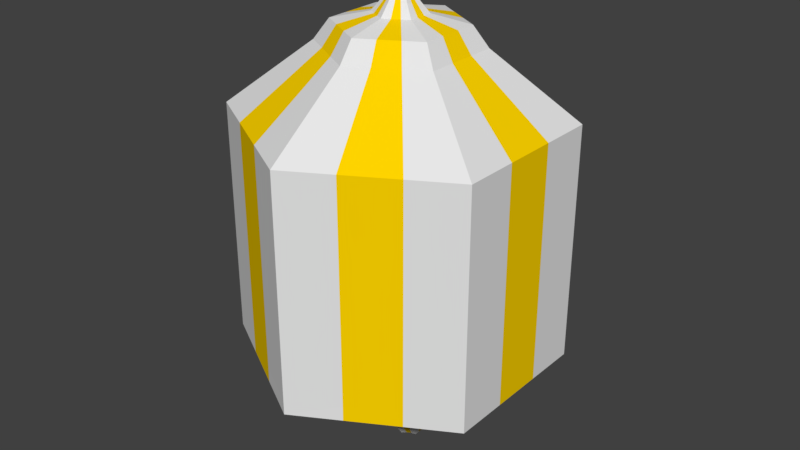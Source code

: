 # Source: coridor.blend  (saved by Blender 2.79.0; exported with 4.5.12 LTS)
import bpy
from mathutils import Matrix  # noqa: F401  (used for matrix-valued properties, if any)

bpy.ops.wm.read_factory_settings(use_empty=True)
scene = bpy.context.scene
scene.name = 'Scene'

# ---- collections
col_collection_1 = bpy.data.collections.new('Collection 1'); scene.collection.children.link(col_collection_1)

# ---- materials (node trees are filled in below, after node groups)
mat_material_001 = bpy.data.materials.new('Material.001')
mat_material_001.alpha_threshold = 0.0
mat_material_001.use_transparent_shadow = False
mat_material_001.roughness = 0.5
mat_material_001.specular_intensity = 1.0
mat_material_002 = bpy.data.materials.new('Material.002')
mat_material_002.alpha_threshold = 0.0
mat_material_002.use_transparent_shadow = False
mat_material_002.diffuse_color = (1.0, 0.6618, 0.0, 1.0)
mat_material_002.roughness = 0.5
mat_material_002.specular_intensity = 1.0

# ---- material node trees

# ---- world
world_world = bpy.data.worlds.new('World'); scene.world = world_world
world_world.color = (0.05088, 0.05088, 0.05088)
world_world.use_sun_shadow = False
world_world.sun_shadow_jitter_overblur = 0.0
world_world.cycles.sampling_method = 'MANUAL'

# ---- meshes
me_cylinder = bpy.data.meshes.new('Cylinder')
me_cylinder.from_pydata([(0.0, 1.0, -0.6997), (0.0, 1.0, 0.6997), (0.866, 0.5, -0.6997), (0.866, 0.5, 0.6997), (0.866, -0.5, -0.6997), (0.866, -0.5, 0.6997), (-8.742e-08, -1.0, -0.6997), (-8.742e-08, -1.0, 0.6997), (-0.866, -0.5, -0.6997), (-0.866, -0.5, 0.6997), (-0.866, 0.5, -0.6997), (-0.866, 0.5, 0.6997), (0.0, 1.0, -0.3498), (2.188e-09, 1.11, 0.0), (0.0, 1.0, 0.3498), (0.866, 0.5, 0.3498), (0.9614, 0.5551, 0.0), (0.866, 0.5, -0.3498), (0.866, -0.5, 0.3498), (0.9614, -0.5551, 0.0), (0.866, -0.5, -0.3498), (-8.742e-08, -1.0, 0.3498), (-9.486e-08, -1.11, 0.0), (-8.742e-08, -1.0, -0.3498), (-0.866, -0.5, 0.3498), (-0.9614, -0.5551, 0.0), (-0.866, -0.5, -0.3498), (-0.866, 0.5, 0.3498), (-0.9614, 0.5551, 0.0), (-0.866, 0.5, -0.3498), (0.7385, 0.4264, 0.6997), (5.066e-09, 0.8528, 0.6997), (-0.7385, 0.4264, 0.6997), (-0.7385, -0.4264, 0.6997), (-7.223e-08, -0.8528, 0.6997), (0.7385, -0.4264, 0.6997), (5.066e-09, 0.8528, -0.6997), (0.7385, 0.4264, -0.6997), (0.7385, -0.4264, -0.6997), (-7.223e-08, -0.8528, -0.6997), (-0.7385, -0.4264, -0.6997), (-0.7385, 0.4264, -0.6997), (-0.5697, 0.6711, -0.6997), (-0.281, 0.8378, -0.6997), (-0.281, 0.8378, 0.6997), (-0.5697, 0.6711, 0.6997), (-0.5697, 0.6711, -0.3498), (-0.281, 0.8378, -0.3498), (-0.6324, 0.745, 0.0), (-0.3119, 0.93, 0.0), (-0.5697, 0.6711, 0.3498), (-0.281, 0.8378, 0.3498), (-0.1891, 0.6457, 0.697), (-0.4352, 0.5035, 0.697), (-0.4352, 0.5035, -0.7024), (-0.1891, 0.6457, -0.7024), (0.5774, -0.6667, -0.6997), (0.2887, -0.8333, -0.6997), (0.2887, -0.8333, 0.6997), (0.5774, -0.6667, 0.6997), (0.5774, -0.6667, -0.3498), (0.2887, -0.8333, -0.3498), (0.6409, -0.7401, 0.0), (0.3205, -0.9251, 0.0), (0.5774, -0.6667, 0.3498), (0.2887, -0.8333, 0.3498), (0.2164, -0.6517, 0.6956), (0.4626, -0.5095, 0.6956), (0.4626, -0.5095, -0.7038), (0.2164, -0.6517, -0.7038), (0.6621, 0.3818, 0.1738), (0.6621, 0.3818, -0.244), (0.6621, -0.3821, -0.244), (0.6621, -0.3821, 0.1738), (0.0005697, -0.764, -0.244), (0.0005697, -0.764, 0.1738), (-0.661, -0.3821, -0.244), (-0.661, -0.3821, 0.1738), (-0.661, 0.3818, -0.244), (-0.661, 0.3818, 0.1738), (0.0005698, 0.7637, -0.244), (0.0005698, 0.7637, 0.1738), (-0.3893, 0.4509, -0.2464), (-0.3893, 0.4509, 0.1714), (-0.1688, 0.5782, -0.2464), (-0.1688, 0.5782, 0.1714), (0.4149, -0.4565, -0.2477), (0.4149, -0.4565, 0.1701), (0.1944, -0.5838, -0.2477), (0.1944, -0.5838, 0.1701), (0.5305, 0.3051, 0.1317), (0.5305, 0.3051, -0.2024), (0.5305, -0.3058, -0.2024), (0.5305, -0.3058, 0.1317), (0.00155, -0.6112, -0.2024), (0.00155, -0.6112, 0.1317), (-0.5274, -0.3058, -0.2024), (-0.5274, -0.3058, 0.1317), (-0.5274, 0.3051, -0.2024), (-0.5274, 0.3051, 0.1317), (0.00155, 0.6105, -0.2024), (0.00155, 0.6105, 0.1317), (-0.3102, 0.3603, -0.2043), (-0.3102, 0.3603, 0.1298), (-0.1339, 0.4621, -0.2043), (-0.1339, 0.4621, 0.1298), (0.3329, -0.3653, -0.2053), (0.3329, -0.3653, 0.1287), (0.1565, -0.4671, -0.2053), (0.1565, -0.4671, 0.1287), (-0.001043, 1.352, -1.271), (1.17, 0.676, -1.271), (1.17, -0.6765, -1.271), (0.3894, -1.127, -1.271), (-0.001043, -1.353, -1.271), (-1.172, -0.6765, -1.271), (-1.172, 0.676, -1.271), (-0.3811, 1.133, -1.271), (-0.001043, 1.153, -1.271), (0.9978, 0.5764, -1.271), (-0.2568, 0.873, -1.274), (0.9978, -0.577, -1.271), (0.2916, -0.8817, -1.276), (-0.001043, -1.154, -1.271), (-0.9999, -0.577, -1.271), (-0.9999, 0.5764, -1.271), (-0.7715, 0.9074, -1.271), (-0.5897, 0.6808, -1.274), (0.7798, -0.9019, -1.271), (0.6246, -0.6894, -1.276), (-0.0033, 2.158, -2.227), (1.866, 1.078, -2.227), (1.866, -1.081, -2.227), (0.6199, -1.8, -2.227), (-0.0033, -2.16, -2.227), (-1.873, -1.08, -2.227), (-1.873, 1.078, -2.227), (-0.6099, 1.808, -2.227), (-0.0033, 1.84, -2.227), (1.591, 0.9195, -2.227), (-0.4115, 1.393, -2.233), (1.591, -0.9216, -2.227), (0.4638, -1.408, -2.236), (-0.0033, -1.842, -2.227), (-1.598, -0.9216, -2.227), (-1.598, 0.9195, -2.227), (-1.233, 1.448, -2.227), (-0.9429, 1.086, -2.233), (1.243, -1.44, -2.227), (0.9953, -1.101, -2.236), (-0.01315, 5.212, -2.905), (4.502, 2.605, -2.905), (4.502, -2.609, -2.905), (1.492, -4.347, -2.905), (-0.01315, -5.216, -2.905), (-4.529, -2.609, -2.905), (-4.529, 2.605, -2.905), (-1.478, 4.366, -2.905), (-0.01315, 4.445, -2.905), (3.838, 2.221, -2.905), (-0.999, 3.365, -2.919), (3.838, -2.225, -2.905), (1.115, -3.4, -2.926), (-0.01315, -4.449, -2.905), (-3.864, -2.225, -2.905), (-3.864, 2.221, -2.905), (-2.984, 3.497, -2.905), (-2.283, 2.623, -2.919), (2.997, -3.478, -2.905), (2.399, -2.659, -2.926), (-0.01535, 6.432, -4.571), (5.56, 3.213, -4.571), (5.56, -3.224, -4.571), (1.843, -5.37, -4.571), (-0.01535, -6.443, -4.571), (-5.59, -3.224, -4.571), (-5.59, 3.213, -4.571), (-1.824, 5.388, -4.571), (-0.01535, 5.485, -4.571), (4.739, 2.74, -4.571), (-1.232, 4.151, -4.589), (4.739, -2.75, -4.571), (1.378, -4.2, -4.598), (-0.01535, -5.495, -4.571), (-4.77, -2.75, -4.571), (-4.77, 2.74, -4.571), (-3.683, 4.315, -4.571), (-2.817, 3.236, -4.589), (3.701, -4.297, -4.571), (2.962, -3.285, -4.598), (-0.03871, 13.4, -9.917), (11.57, 6.696, -9.917), (11.57, -6.708, -9.917), (3.831, -11.18, -9.917), (-0.03871, -13.41, -9.917), (-11.65, -6.708, -9.917), (-11.65, 6.696, -9.917), (-3.805, 11.22, -9.917), (-0.03871, 11.43, -9.917), (9.861, 5.71, -9.917), (-2.573, 8.649, -9.953), (9.861, -5.721, -9.917), (2.862, -8.741, -9.971), (-0.03871, -11.44, -9.917), (-9.938, -5.721, -9.917), (-9.938, 5.71, -9.917), (-7.675, 8.99, -9.917), (-5.873, 6.744, -9.953), (7.7, -8.942, -9.917), (6.162, -6.836, -9.971), (-0.02799, 13.38, -28.51), (11.58, 6.679, -28.51), (11.58, -6.726, -28.51), (3.842, -11.19, -28.51), (-0.028, -13.43, -28.51), (-11.64, -6.726, -28.51), (-11.64, 6.679, -28.51), (-3.795, 11.21, -28.51), (0.0265, 2.953, -34.63), (2.615, 1.458, -34.63), (-0.6361, 2.227, -34.64), (2.615, -1.531, -34.63), (0.7849, -2.32, -34.65), (0.0265, -3.025, -34.63), (-2.562, -1.531, -34.63), (-2.562, 1.458, -34.63), (-7.664, 8.972, -28.51), (-1.499, 1.729, -34.64), (7.711, -8.96, -28.51), (1.648, -1.822, -34.65), (-0.02691, 13.38, -29.75), (11.58, 6.677, -29.75), (11.58, -6.728, -29.75), (3.843, -11.2, -29.75), (-0.02691, -13.43, -29.75), (-11.64, -6.728, -29.75), (-11.64, 6.677, -29.75), (-3.793, 11.2, -29.75), (0.02678, 2.952, -34.96), (2.615, 1.458, -34.96), (-0.6359, 2.226, -34.97), (2.615, -1.531, -34.96), (0.7852, -2.321, -34.97), (0.02678, -3.026, -34.96), (-2.562, -1.531, -34.96), (-2.562, 1.458, -34.96), (-7.663, 8.97, -29.75), (-1.499, 1.728, -34.97), (7.712, -8.962, -29.75), (1.648, -1.822, -34.97), (0.2087, 2.368, -39.08), (1.272, 1.754, -39.08), (-0.06332, 2.07, -39.09), (1.272, 0.5272, -39.08), (0.5201, 0.203, -39.09), (0.2087, -0.08643, -39.08), (-0.854, 0.5272, -39.08), (-0.854, 1.754, -39.08), (0.2089, -0.08663, -39.22), (0.5203, 0.2028, -39.22), (1.272, 0.527, -39.22), (-0.4176, 1.865, -39.09), (-0.06321, 2.07, -39.22), (-0.4175, 1.865, -39.22), (0.8744, 0.4075, -39.09), (1.272, 1.754, -39.22), (0.2089, 2.368, -39.22), (-0.8539, 0.527, -39.22), (-0.8539, 1.754, -39.22), (0.8745, 0.4073, -39.22), (0.2143, 1.509, -39.13), (0.5344, 1.324, -39.13), (0.1323, 1.419, -39.13), (0.5344, 0.9547, -39.13), (0.3081, 0.8571, -39.13), (0.2143, 0.7699, -39.13), (-0.1058, 0.9547, -39.13), (-0.1058, 1.324, -39.13), (0.2143, 0.7698, -39.17), (0.3081, 0.857, -39.17), (0.5344, 0.9546, -39.17), (0.02565, 1.358, -39.13), (0.1324, 1.419, -39.17), (0.02568, 1.358, -39.17), (0.4148, 0.9187, -39.13), (0.5344, 1.324, -39.17), (0.2143, 1.509, -39.17), (-0.1058, 0.9546, -39.17), (-0.1058, 1.324, -39.17), (0.4148, 0.9186, -39.17), (-0.2887, -0.8333, -0.6997), (-0.5774, -0.6667, -0.6997), (-0.5774, -0.6667, 0.6997), (-0.2887, -0.8333, 0.6997), (-0.2887, -0.8333, -0.3498), (-0.5774, -0.6667, -0.3498), (-0.3205, -0.9251, 0.0), (-0.6409, -0.7401, 0.0), (-0.2887, -0.8333, 0.3498), (-0.5774, -0.6667, 0.3498), (-0.4924, -0.5685, 0.6997), (-0.2462, -0.7107, 0.6997), (-0.2462, -0.7107, -0.6997), (-0.4924, -0.5685, -0.6997), (-0.2199, -0.6367, 0.1738), (-0.4405, -0.5094, 0.1738), (-0.2199, -0.6367, -0.244), (-0.4405, -0.5094, -0.244), (-0.1748, -0.5094, 0.1317), (-0.3511, -0.4076, 0.1317), (-0.1748, -0.5094, -0.2024), (-0.3511, -0.4076, -0.2024), (-0.3915, -1.127, -1.271), (-0.7819, -0.9019, -1.271), (-0.334, -0.9614, -1.271), (-0.667, -0.7692, -1.271), (-0.6265, -1.8, -2.227), (-1.25, -1.44, -2.227), (-0.5348, -1.535, -2.227), (-1.066, -1.228, -2.227), (-1.518, -4.347, -2.905), (-3.024, -3.478, -2.905), (-1.297, -3.708, -2.905), (-2.58, -2.966, -2.905), (-1.874, -5.37, -4.571), (-3.732, -4.297, -4.571), (-1.6, -4.58, -4.571), (-3.185, -3.665, -4.571), (-3.908, -11.18, -9.917), (-7.778, -8.942, -9.917), (-3.339, -9.532, -9.917), (-6.638, -7.627, -9.917), (-3.898, -11.19, -28.51), (-7.767, -8.96, -28.51), (-0.8363, -2.527, -34.63), (-1.699, -2.029, -34.63), (-3.896, -11.2, -29.75), (-7.766, -8.962, -29.75), (-0.836, -2.527, -34.96), (-1.699, -2.029, -34.96), (-0.1455, 0.1181, -39.08), (-0.4998, 0.3226, -39.08), (-0.1454, 0.1179, -39.22), (-0.4997, 0.3224, -39.22), (0.1076, 0.8315, -39.13), (0.0008955, 0.8931, -39.13), (0.1076, 0.8314, -39.17), (0.0009306, 0.893, -39.17), (-0.866, -0.1667, -0.6997), (-0.866, 0.1667, -0.6997), (-0.866, 0.1667, 0.6997), (-0.866, -0.1667, 0.6997), (-0.866, -0.1667, -0.3498), (-0.866, 0.1667, -0.3498), (-0.9614, -0.185, 0.0), (-0.9614, 0.185, 0.0), (-0.866, -0.1667, 0.3498), (-0.866, 0.1667, 0.3498), (-0.7385, 0.1421, 0.6997), (-0.7385, -0.1421, 0.6997), (-0.7385, -0.1421, -0.6997), (-0.7385, 0.1421, -0.6997), (-0.661, -0.1274, 0.1738), (-0.661, 0.1272, 0.1738), (-0.661, -0.1274, -0.244), (-0.661, 0.1272, -0.244), (-0.5274, -0.1021, 0.1317), (-0.5274, 0.1015, 0.1317), (-0.5274, -0.1021, -0.2024), (-0.5274, 0.1015, -0.2024), (-1.172, -0.2257, -1.271), (-1.172, 0.2252, -1.271), (-0.9999, -0.1925, -1.271), (-0.9999, 0.192, -1.271), (-1.873, -0.3609, -2.227), (-1.873, 0.3587, -2.227), (-1.598, -0.3079, -2.227), (-1.598, 0.3058, -2.227), (-4.529, -0.871, -2.905), (-4.529, 0.867, -2.905), (-3.864, -0.7431, -2.905), (-3.864, 0.7391, -2.905), (-5.59, -1.078, -4.571), (-5.59, 1.068, -4.571), (-4.77, -0.9202, -4.571), (-4.77, 0.9097, -4.571), (-11.65, -2.24, -9.917), (-11.65, 2.228, -9.917), (-9.938, -1.911, -9.917), (-9.938, 1.899, -9.917), (-11.64, -2.258, -28.51), (-11.64, 2.21, -28.51), (-2.562, -0.5343, -34.63), (-2.562, 0.462, -34.63), (-11.64, -2.259, -29.75), (-11.64, 2.209, -29.75), (-2.562, -0.5348, -34.96), (-2.562, 0.4615, -34.96), (-0.854, 0.9362, -39.08), (-0.854, 1.345, -39.08), (-0.8539, 0.936, -39.22), (-0.8539, 1.345, -39.22), (-0.1058, 1.078, -39.13), (-0.1058, 1.201, -39.13), (-0.1058, 1.078, -39.17), (-0.1058, 1.201, -39.17), (0.2887, 0.8333, -0.6997), (0.5774, 0.6667, -0.6997), (0.5774, 0.6667, 0.6997), (0.2887, 0.8333, 0.6997), (0.2887, 0.8333, -0.3498), (0.5774, 0.6667, -0.3498), (0.3205, 0.9251, 0.0), (0.6409, 0.7401, 0.0), (0.2887, 0.8333, 0.3498), (0.5774, 0.6667, 0.3498), (0.4924, 0.5685, 0.6997), (0.2462, 0.7107, 0.6997), (0.2462, 0.7107, -0.6997), (0.4924, 0.5685, -0.6997), (0.2211, 0.6364, 0.1738), (0.4416, 0.5091, 0.1738), (0.2211, 0.6364, -0.244), (0.4416, 0.5091, -0.244), (0.1779, 0.5087, 0.1317), (0.3542, 0.4069, 0.1317), (0.1779, 0.5087, -0.2024), (0.3542, 0.4069, -0.2024), (0.3894, 1.127, -1.271), (0.7798, 0.9014, -1.271), (0.3319, 0.9609, -1.271), (0.6649, 0.7687, -1.271), (0.6199, 1.798, -2.227), (1.243, 1.438, -2.227), (0.5282, 1.533, -2.227), (1.06, 1.226, -2.227), (1.492, 4.343, -2.905), (2.997, 3.474, -2.905), (1.27, 3.704, -2.905), (2.554, 2.962, -2.905), (1.843, 5.359, -4.571), (3.701, 4.286, -4.571), (1.569, 4.57, -4.571), (3.154, 3.655, -4.571), (3.831, 11.16, -9.917), (7.7, 8.93, -9.917), (3.261, 9.52, -9.917), (6.561, 7.615, -9.917), (3.842, 11.15, -28.51), (7.711, 8.913, -28.51), (0.8893, 2.455, -34.63), (1.752, 1.956, -34.63), (3.843, 11.14, -29.75), (7.712, 8.911, -29.75), (0.8896, 2.454, -34.96), (1.752, 1.956, -34.96), (0.563, 2.163, -39.08), (0.9173, 1.959, -39.08), (0.5631, 2.163, -39.22), (0.9174, 1.959, -39.22), (0.321, 1.447, -39.13), (0.4277, 1.386, -39.13), (0.321, 1.447, -39.17), (0.4277, 1.386, -39.17), (0.866, 0.1667, -0.6997), (0.866, -0.1667, -0.6997), (0.866, -0.1667, 0.6997), (0.866, 0.1667, 0.6997), (0.866, 0.1667, -0.3498), (0.866, -0.1667, -0.3498), (0.9614, 0.185, 0.0), (0.9614, -0.185, 0.0), (0.866, 0.1667, 0.3498), (0.866, -0.1667, 0.3498), (0.7385, -0.1421, 0.6997), (0.7385, 0.1421, 0.6997), (0.7385, 0.1421, -0.6997), (0.7385, -0.1421, -0.6997), (0.6621, 0.1272, 0.1738), (0.6621, -0.1274, 0.1738), (0.6621, 0.1272, -0.244), (0.6621, -0.1274, -0.244), (0.5305, 0.1015, 0.1317), (0.5305, -0.1021, 0.1317), (0.5305, 0.1015, -0.2024), (0.5305, -0.1021, -0.2024), (1.17, 0.2252, -1.271), (1.17, -0.2257, -1.271), (0.9978, 0.192, -1.271), (0.9978, -0.1925, -1.271), (1.866, 0.3587, -2.227), (1.866, -0.3609, -2.227), (1.591, 0.3058, -2.227), (1.591, -0.3079, -2.227), (4.502, 0.867, -2.905), (4.502, -0.871, -2.905), (3.838, 0.7391, -2.905), (3.838, -0.7431, -2.905), (5.56, 1.068, -4.571), (5.56, -1.078, -4.571), (4.739, 0.9097, -4.571), (4.739, -0.9202, -4.571), (11.57, 2.228, -9.917), (11.57, -2.24, -9.917), (9.861, 1.899, -9.917), (9.861, -1.911, -9.917), (11.58, 2.21, -28.51), (11.58, -2.258, -28.51), (2.615, 0.462, -34.63), (2.615, -0.5343, -34.63), (11.58, 2.209, -29.75), (11.58, -2.259, -29.75), (2.615, 0.4615, -34.96), (2.615, -0.5348, -34.96), (1.272, 1.345, -39.08), (1.272, 0.9362, -39.08), (1.272, 1.345, -39.22), (1.272, 0.936, -39.22), (0.5344, 1.201, -39.13), (0.5344, 1.078, -39.13), (0.5344, 1.201, -39.17), (0.5344, 1.078, -39.17)], [], [(415, 408, 3, 15), (473, 466, 5, 18), (65, 58, 7, 21), (299, 292, 9, 24), (88, 69, 39, 74), (357, 350, 11, 27), (51, 44, 1, 14), (481, 477, 38, 72), (43, 47, 12, 0), (47, 49, 13, 12), (49, 51, 14, 13), (349, 353, 29, 10), (353, 355, 28, 29), (355, 357, 27, 28), (291, 295, 26, 8), (295, 297, 25, 26), (297, 299, 24, 25), (57, 61, 23, 6), (61, 63, 22, 23), (63, 65, 21, 22), (465, 469, 20, 4), (469, 471, 19, 20), (471, 473, 18, 19), (407, 411, 17, 2), (411, 413, 16, 17), (413, 415, 15, 16), (409, 1, 31, 417), (45, 11, 32, 53), (351, 9, 33, 359), (293, 7, 34, 301), (59, 5, 35, 67), (467, 3, 30, 475), (54, 41, 125, 127), (57, 6, 114, 113), (418, 36, 118, 430), (69, 68, 129, 122), (349, 10, 116, 371), (68, 38, 121, 129), (307, 303, 40, 76), (365, 361, 41, 78), (84, 55, 36, 80), (423, 419, 37, 71), (78, 41, 54, 82), (82, 54, 55, 84), (360, 40, 124, 372), (465, 4, 112, 487), (1, 44, 52, 31), (44, 45, 53, 52), (28, 27, 50, 48), (48, 50, 51, 49), (29, 28, 48, 46), (46, 48, 49, 47), (10, 29, 46, 42), (42, 46, 47, 43), (27, 11, 45, 50), (50, 45, 44, 51), (42, 43, 117, 126), (302, 39, 123, 314), (7, 58, 66, 34), (58, 59, 67, 66), (19, 18, 64, 62), (62, 64, 65, 63), (20, 19, 62, 60), (60, 62, 63, 61), (4, 20, 60, 56), (56, 60, 61, 57), (72, 38, 68, 86), (86, 68, 69, 88), (18, 5, 59, 64), (64, 59, 58, 65), (67, 87, 89, 66), (87, 73, 93, 107), (35, 73, 87, 67), (423, 71, 91, 427), (53, 83, 85, 52), (478, 70, 90, 482), (32, 79, 83, 53), (86, 88, 108, 106), (416, 421, 70, 30), (420, 81, 101, 424), (52, 85, 81, 31), (307, 76, 96, 311), (358, 363, 79, 32), (89, 87, 107, 109), (300, 305, 77, 33), (78, 82, 102, 98), (474, 479, 73, 35), (304, 75, 95, 308), (66, 89, 75, 34), (83, 79, 99, 103), (107, 106, 108, 109), (93, 92, 106, 107), (103, 102, 104, 105), (99, 98, 102, 103), (425, 427, 91, 90), (105, 104, 100, 101), (367, 369, 98, 99), (309, 311, 96, 97), (483, 485, 92, 93), (109, 108, 94, 95), (481, 72, 92, 485), (81, 85, 105, 101), (72, 86, 106, 92), (75, 89, 109, 95), (84, 80, 100, 104), (85, 83, 103, 105), (88, 74, 94, 108), (362, 77, 97, 366), (82, 84, 104, 102), (365, 78, 98, 369), (314, 123, 143, 318), (113, 114, 134, 133), (112, 128, 148, 132), (123, 122, 142, 143), (487, 112, 132, 491), (488, 119, 139, 492), (429, 111, 131, 433), (118, 120, 140, 138), (120, 127, 147, 140), (430, 118, 138, 434), (407, 2, 111, 429), (36, 55, 120, 118), (55, 54, 127, 120), (4, 56, 128, 112), (43, 0, 110, 117), (476, 37, 119, 488), (56, 57, 113, 128), (39, 69, 122, 123), (291, 8, 115, 313), (10, 42, 126, 116), (137, 130, 150, 157), (142, 149, 169, 162), (146, 137, 157, 166), (375, 136, 156, 379), (149, 141, 161, 169), (376, 144, 164, 380), (136, 146, 166, 156), (317, 135, 155, 321), (148, 133, 153, 168), (318, 143, 163, 322), (128, 113, 133, 148), (313, 115, 135, 317), (116, 126, 146, 136), (372, 124, 144, 376), (129, 121, 141, 149), (371, 116, 136, 375), (126, 117, 137, 146), (122, 129, 149, 142), (117, 110, 130, 137), (127, 125, 145, 147), (321, 155, 175, 325), (168, 153, 173, 188), (322, 163, 183, 326), (153, 154, 174, 173), (152, 168, 188, 172), (163, 162, 182, 183), (495, 152, 172, 499), (496, 159, 179, 500), (437, 151, 171, 441), (158, 160, 180, 178), (147, 145, 165, 167), (434, 138, 158, 438), (140, 147, 167, 160), (138, 140, 160, 158), (433, 131, 151, 437), (492, 139, 159, 496), (491, 132, 152, 495), (143, 142, 162, 163), (132, 148, 168, 152), (133, 134, 154, 153), (441, 171, 191, 445), (178, 180, 200, 198), (180, 187, 207, 200), (442, 178, 198, 446), (187, 185, 205, 207), (177, 170, 190, 197), (182, 189, 209, 202), (186, 177, 197, 206), (383, 176, 196, 387), (189, 181, 201, 209), (156, 166, 186, 176), (380, 164, 184, 384), (169, 161, 181, 189), (379, 156, 176, 383), (166, 157, 177, 186), (162, 169, 189, 182), (157, 150, 170, 177), (167, 165, 185, 187), (438, 158, 178, 442), (160, 167, 187, 180), (209, 201, 221, 229), (388, 204, 224, 392), (196, 206, 226, 216), (329, 195, 215, 333), (208, 193, 213, 228), (330, 203, 223, 334), (193, 194, 214, 213), (192, 208, 228, 212), (203, 202, 222, 223), (503, 192, 212, 507), (500, 179, 199, 504), (499, 172, 192, 503), (183, 182, 202, 203), (172, 188, 208, 192), (173, 174, 194, 193), (326, 183, 203, 330), (188, 173, 193, 208), (325, 175, 195, 329), (176, 186, 206, 196), (384, 184, 204, 388), (223, 222, 254, 255), (213, 214, 234, 233), (212, 228, 248, 232), (245, 247, 263, 268), (507, 212, 232, 511), (508, 219, 251, 514), (449, 211, 231, 453), (249, 242, 259, 269), (218, 220, 252, 250), (241, 249, 269, 260), (387, 196, 216, 391), (206, 197, 217, 226), (202, 209, 229, 222), (197, 190, 210, 217), (207, 205, 225, 227), (446, 198, 218, 450), (200, 207, 227, 220), (198, 200, 220, 218), (445, 191, 211, 449), (504, 199, 219, 508), (453, 231, 239, 455), (511, 232, 241, 513), (233, 234, 243, 242), (337, 235, 244, 339), (395, 236, 245, 397), (237, 230, 238, 240), (236, 246, 247, 245), (246, 237, 240, 247), (232, 248, 249, 241), (248, 233, 242, 249), (228, 213, 233, 248), (333, 215, 235, 337), (216, 226, 246, 236), (397, 245, 268, 401), (220, 227, 261, 252), (391, 216, 236, 395), (226, 217, 237, 246), (450, 218, 250, 456), (217, 210, 230, 237), (339, 244, 267, 343), (260, 269, 289, 280), (252, 261, 281, 272), (459, 265, 285, 463), (514, 251, 271, 518), (263, 262, 282, 283), (261, 257, 277, 281), (250, 252, 272, 270), (268, 263, 283, 288), (456, 250, 270, 460), (401, 268, 288, 405), (455, 239, 265, 459), (247, 240, 262, 263), (334, 223, 255, 340), (240, 238, 266, 262), (392, 224, 256, 398), (513, 241, 260, 517), (229, 221, 253, 264), (242, 243, 258, 259), (222, 229, 264, 254), (227, 225, 257, 261), (344, 275, 278, 346), (275, 274, 279, 278), (518, 271, 285, 520), (270, 272, 282, 286), (272, 281, 283, 282), (460, 270, 286, 462), (402, 276, 287, 404), (284, 273, 280, 289), (274, 284, 289, 279), (281, 277, 288, 283), (255, 254, 274, 275), (262, 266, 286, 282), (269, 259, 279, 289), (340, 255, 275, 344), (517, 260, 280, 521), (398, 256, 276, 402), (259, 258, 278, 279), (264, 253, 273, 284), (343, 267, 287, 347), (254, 264, 284, 274), (258, 342, 346, 278), (342, 343, 347, 346), (256, 341, 345, 276), (341, 340, 344, 345), (276, 345, 347, 287), (345, 344, 346, 347), (224, 335, 341, 256), (335, 334, 340, 341), (243, 338, 342, 258), (338, 339, 343, 342), (214, 332, 336, 234), (332, 333, 337, 336), (234, 336, 338, 243), (336, 337, 339, 338), (174, 324, 328, 194), (324, 325, 329, 328), (184, 327, 331, 204), (327, 326, 330, 331), (204, 331, 335, 224), (331, 330, 334, 335), (194, 328, 332, 214), (328, 329, 333, 332), (164, 323, 327, 184), (323, 322, 326, 327), (154, 320, 324, 174), (320, 321, 325, 324), (114, 312, 316, 134), (312, 313, 317, 316), (144, 319, 323, 164), (319, 318, 322, 323), (134, 316, 320, 154), (316, 317, 321, 320), (6, 290, 312, 114), (290, 291, 313, 312), (124, 315, 319, 144), (315, 314, 318, 319), (95, 94, 310, 308), (308, 310, 311, 309), (77, 305, 309, 97), (305, 304, 308, 309), (34, 75, 304, 301), (301, 304, 305, 300), (74, 306, 310, 94), (306, 307, 311, 310), (40, 303, 315, 124), (303, 302, 314, 315), (74, 39, 302, 306), (306, 302, 303, 307), (9, 292, 300, 33), (292, 293, 301, 300), (22, 21, 298, 296), (296, 298, 299, 297), (23, 22, 296, 294), (294, 296, 297, 295), (6, 23, 294, 290), (290, 294, 295, 291), (21, 7, 293, 298), (298, 293, 292, 299), (257, 399, 403, 277), (399, 398, 402, 403), (277, 403, 405, 288), (403, 402, 404, 405), (225, 393, 399, 257), (393, 392, 398, 399), (267, 400, 404, 287), (400, 401, 405, 404), (215, 390, 394, 235), (390, 391, 395, 394), (244, 396, 400, 267), (396, 397, 401, 400), (235, 394, 396, 244), (394, 395, 397, 396), (195, 386, 390, 215), (386, 387, 391, 390), (185, 385, 389, 205), (385, 384, 388, 389), (205, 389, 393, 225), (389, 388, 392, 393), (155, 378, 382, 175), (378, 379, 383, 382), (165, 381, 385, 185), (381, 380, 384, 385), (175, 382, 386, 195), (382, 383, 387, 386), (115, 370, 374, 135), (370, 371, 375, 374), (125, 373, 377, 145), (373, 372, 376, 377), (145, 377, 381, 165), (377, 376, 380, 381), (135, 374, 378, 155), (374, 375, 379, 378), (76, 364, 368, 96), (364, 365, 369, 368), (79, 363, 367, 99), (363, 362, 366, 367), (97, 96, 368, 366), (366, 368, 369, 367), (33, 77, 362, 359), (359, 362, 363, 358), (41, 361, 373, 125), (361, 360, 372, 373), (76, 40, 360, 364), (364, 360, 361, 365), (8, 348, 370, 115), (348, 349, 371, 370), (11, 350, 358, 32), (350, 351, 359, 358), (25, 24, 356, 354), (354, 356, 357, 355), (26, 25, 354, 352), (352, 354, 355, 353), (8, 26, 352, 348), (348, 352, 353, 349), (24, 9, 351, 356), (356, 351, 350, 357), (271, 461, 463, 285), (461, 460, 462, 463), (238, 454, 458, 266), (454, 455, 459, 458), (251, 457, 461, 271), (457, 456, 460, 461), (266, 458, 462, 286), (458, 459, 463, 462), (219, 451, 457, 251), (451, 450, 456, 457), (230, 452, 454, 238), (452, 453, 455, 454), (190, 444, 448, 210), (444, 445, 449, 448), (199, 447, 451, 219), (447, 446, 450, 451), (210, 448, 452, 230), (448, 449, 453, 452), (159, 439, 443, 179), (439, 438, 442, 443), (179, 443, 447, 199), (443, 442, 446, 447), (170, 440, 444, 190), (440, 441, 445, 444), (130, 432, 436, 150), (432, 433, 437, 436), (139, 435, 439, 159), (435, 434, 438, 439), (150, 436, 440, 170), (436, 437, 441, 440), (0, 406, 428, 110), (406, 407, 429, 428), (119, 431, 435, 139), (431, 430, 434, 435), (110, 428, 432, 130), (428, 429, 433, 432), (101, 100, 426, 424), (424, 426, 427, 425), (70, 421, 425, 90), (421, 420, 424, 425), (31, 81, 420, 417), (417, 420, 421, 416), (80, 422, 426, 100), (422, 423, 427, 426), (80, 36, 418, 422), (422, 418, 419, 423), (37, 419, 431, 119), (419, 418, 430, 431), (3, 408, 416, 30), (408, 409, 417, 416), (13, 14, 414, 412), (412, 414, 415, 413), (12, 13, 412, 410), (410, 412, 413, 411), (0, 12, 410, 406), (406, 410, 411, 407), (14, 1, 409, 414), (414, 409, 408, 415), (265, 516, 520, 285), (516, 517, 521, 520), (273, 519, 521, 280), (519, 518, 520, 521), (239, 512, 516, 265), (512, 513, 517, 516), (253, 515, 519, 273), (515, 514, 518, 519), (231, 510, 512, 239), (510, 511, 513, 512), (201, 505, 509, 221), (505, 504, 508, 509), (221, 509, 515, 253), (509, 508, 514, 515), (211, 506, 510, 231), (506, 507, 511, 510), (171, 498, 502, 191), (498, 499, 503, 502), (181, 501, 505, 201), (501, 500, 504, 505), (191, 502, 506, 211), (502, 503, 507, 506), (131, 490, 494, 151), (490, 491, 495, 494), (141, 493, 497, 161), (493, 492, 496, 497), (161, 497, 501, 181), (497, 496, 500, 501), (151, 494, 498, 171), (494, 495, 499, 498), (38, 477, 489, 121), (477, 476, 488, 489), (121, 489, 493, 141), (489, 488, 492, 493), (111, 486, 490, 131), (486, 487, 491, 490), (71, 480, 484, 91), (480, 481, 485, 484), (90, 91, 484, 482), (482, 484, 485, 483), (30, 70, 478, 475), (475, 478, 479, 474), (73, 479, 483, 93), (479, 478, 482, 483), (2, 464, 486, 111), (464, 465, 487, 486), (5, 466, 474, 35), (466, 467, 475, 474), (16, 15, 472, 470), (470, 472, 473, 471), (17, 16, 470, 468), (468, 470, 471, 469), (2, 17, 468, 464), (464, 468, 469, 465), (71, 37, 476, 480), (480, 476, 477, 481), (15, 3, 467, 472), (472, 467, 466, 473)])
me_cylinder.polygons.foreach_set('material_index', [0, 0, 0, 0, 0, 0, 0, 0, 0, 0, 0, 0, 0, 0, 0, 0, 0, 0, 0, 0, 0, 0, 0, 0, 0, 0, 0, 0, 0, 0, 0, 0, 0, 0, 0, 1, 0, 0, 0, 0, 0, 0, 0, 1, 0, 0, 0, 1, 0, 1, 0, 1, 0, 1, 0, 1, 1, 0, 0, 1, 0, 1, 0, 1, 0, 1, 0, 1, 0, 1, 1, 0, 0, 0, 1, 0, 0, 1, 0, 0, 0, 0, 0, 1, 0, 0, 0, 0, 0, 0, 1, 0, 1, 0, 0, 0, 0, 0, 0, 0, 0, 0, 0, 0, 0, 1, 0, 0, 1, 0, 0, 0, 0, 0, 0, 0, 0, 0, 1, 0, 0, 0, 1, 0, 0, 0, 1, 0, 0, 0, 0, 1, 1, 0, 0, 0, 0, 0, 1, 0, 1, 0, 0, 0, 0, 0, 1, 1, 0, 0, 0, 1, 0, 0, 0, 0, 0, 0, 0, 0, 0, 0, 1, 0, 0, 0, 0, 0, 0, 0, 0, 0, 1, 0, 0, 0, 1, 1, 0, 0, 0, 0, 0, 0, 1, 1, 0, 0, 0, 1, 0, 0, 0, 0, 1, 0, 0, 0, 0, 0, 0, 0, 0, 0, 0, 0, 1, 0, 0, 0, 0, 0, 0, 0, 0, 0, 0, 1, 0, 0, 0, 1, 1, 0, 0, 0, 1, 0, 0, 0, 0, 0, 0, 0, 0, 0, 0, 1, 0, 1, 1, 0, 0, 0, 1, 0, 1, 0, 0, 0, 0, 1, 0, 0, 1, 0, 0, 0, 0, 0, 0, 1, 0, 0, 0, 0, 0, 0, 1, 0, 0, 0, 0, 0, 1, 0, 0, 0, 1, 0, 0, 0, 1, 0, 0, 0, 0, 0, 0, 1, 0, 1, 0, 1, 0, 1, 0, 1, 0, 1, 0, 1, 0, 1, 0, 1, 0, 1, 0, 1, 0, 1, 0, 1, 0, 1, 0, 1, 0, 1, 0, 1, 0, 1, 0, 1, 0, 1, 0, 1, 0, 1, 0, 1, 0, 1, 0, 1, 0, 1, 0, 1, 0, 1, 0, 1, 0, 1, 0, 1, 0, 1, 0, 1, 0, 1, 0, 1, 0, 1, 0, 1, 0, 1, 0, 1, 0, 1, 0, 1, 0, 1, 0, 1, 0, 1, 0, 1, 0, 1, 0, 1, 0, 1, 0, 1, 0, 1, 0, 1, 0, 1, 0, 1, 0, 1, 0, 1, 0, 1, 0, 1, 0, 1, 0, 1, 0, 1, 0, 1, 0, 1, 0, 1, 0, 1, 0, 1, 0, 1, 0, 1, 0, 1, 0, 1, 0, 1, 0, 1, 0, 1, 0, 1, 0, 1, 0, 1, 0, 1, 0, 1, 0, 1, 0, 1, 0, 1, 0, 1, 0, 1, 0, 1, 0, 1, 0, 1, 0, 1, 0, 1, 0, 1, 0, 1, 0, 1, 0, 1, 0, 1, 0, 1, 0, 1, 0, 1, 0, 1, 0, 1, 0, 1, 0, 1, 0, 1, 0, 1, 0, 1, 0, 1, 0, 1, 0, 1, 0, 1, 0, 1, 0, 1, 0, 1, 0, 1, 0, 1, 0, 1, 0, 1, 0, 1, 0, 1, 0, 1, 0, 1])
me_cylinder.materials.append(mat_material_001)
me_cylinder.materials.append(mat_material_002)
me_cylinder.use_remesh_preserve_volume = False
me_cylinder.use_remesh_preserve_attributes = False
me_cylinder.use_mirror_vertex_groups = False
me_cylinder.update()

# ---- objects
ob_cylinder = bpy.data.objects.new('Cylinder', me_cylinder)

# ---- transforms, parenting, visibility, modifiers, constraints
ob_cylinder.location = (0.0, 0.0, 0.0)
ob_cylinder.lineart.crease_threshold = 0.0
_m = ob_cylinder.modifiers.new('Mirror', 'MIRROR')
_m.use_axis = (False, False, False)
_m.use_clip = True

# ---- collection membership
col_collection_1.objects.link(ob_cylinder)

# ---- scene / render settings (as saved in the file)
scene.frame_start = 1; scene.frame_end = 250; scene.frame_set(0)
scene.render.engine = 'BLENDER_EEVEE_NEXT'
scene.render.resolution_percentage = 50
scene.render.dither_intensity = 0.0
scene.cycles.use_denoising = False
scene.cycles.samples = 128
scene.cycles.sampling_pattern = 'TABULATED_SOBOL'
scene.cycles.use_adaptive_sampling = False
scene.cycles.use_light_tree = False
scene.cycles.blur_glossy = 0.0
scene.cycles.sample_clamp_indirect = 0.0
scene.view_settings.view_transform = 'Standard'
bpy.context.view_layer.update()

# ---- added for rendering (the .blend has no active camera and no usable light): camera, sun
cam_auto = bpy.data.cameras.new('AutoCamera')
cam_auto.lens = 50.0
cam_auto.sensor_width = 36.0
cam_auto.clip_end = 1000.0
ob_auto_camera = bpy.data.objects.new('AutoCamera', cam_auto)
scene.collection.objects.link(ob_auto_camera)
ob_auto_camera.location = (49.3876, -59.3201, 20.275)
ob_auto_camera.rotation_euler = (1.09748, -7.21219e-08, 0.694738)
scene.camera = ob_auto_camera
light_auto_sun = bpy.data.lights.new('AutoSun', 'SUN')
light_auto_sun.energy = 3.0
light_auto_sun.angle = 0.0523599
ob_auto_sun = bpy.data.objects.new('AutoSun', light_auto_sun)
scene.collection.objects.link(ob_auto_sun)
ob_auto_sun.rotation_euler = (0.872665, 0.174533, 0.523599)
bpy.context.view_layer.update()

